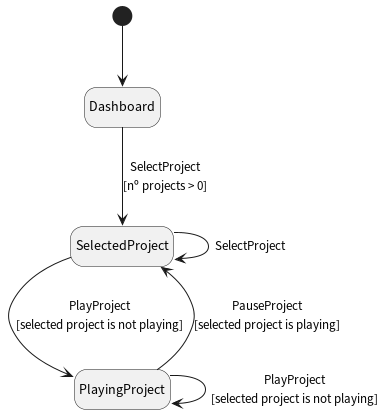

The diagram above was rendered by PlantUML. Its source (embedded in the PNG):
@startuml
hide empty description

[*] --> Dashboard

Dashboard --> SelectedProject : SelectProject\n[nº projects > 0]

SelectedProject --> SelectedProject : SelectProject
SelectedProject --> PlayingProject : PlayProject\n[selected project is not playing]

PlayingProject --> PlayingProject : PlayProject\n[selected project is not playing]
PlayingProject --> SelectedProject : PauseProject\n[selected project is playing]

@enduml